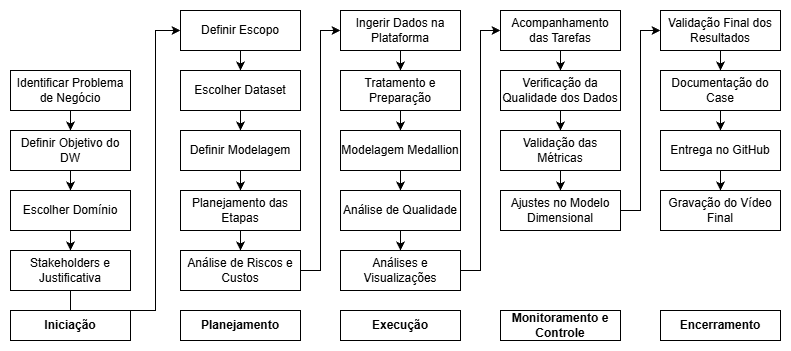

The diagram above was exported from draw.io. Its source (the exported page's mxGraphModel, read from the mxfile embedded in the PNG):
<mxGraphModel dx="1418" dy="756" grid="1" gridSize="10" guides="1" tooltips="1" connect="1" arrows="1" fold="1" page="1" pageScale="1" pageWidth="827" pageHeight="1169" math="0" shadow="0">
  <root>
    <mxCell id="0" />
    <mxCell id="1" parent="0" />
    <mxCell id="daHFJYdhNg69gxdHiY3z-1" parent="1" style="rounded=0;whiteSpace=wrap;html=1;" value="&lt;b&gt;Iniciação&lt;/b&gt;" vertex="1">
      <mxGeometry height="30" width="120" x="70" y="390" as="geometry" />
    </mxCell>
    <mxCell id="daHFJYdhNg69gxdHiY3z-2" parent="1" style="rounded=0;whiteSpace=wrap;html=1;" value="&lt;b&gt;Planejamento&lt;/b&gt;" vertex="1">
      <mxGeometry height="30" width="120" x="240" y="390" as="geometry" />
    </mxCell>
    <mxCell id="daHFJYdhNg69gxdHiY3z-3" parent="1" style="rounded=0;whiteSpace=wrap;html=1;" value="&lt;b&gt;Execução&lt;/b&gt;" vertex="1">
      <mxGeometry height="30" width="120" x="400" y="390" as="geometry" />
    </mxCell>
    <mxCell id="daHFJYdhNg69gxdHiY3z-4" parent="1" style="rounded=0;whiteSpace=wrap;html=1;" value="&lt;b&gt;Monitoramento e Controle&lt;/b&gt;" vertex="1">
      <mxGeometry height="30" width="120" x="560" y="390" as="geometry" />
    </mxCell>
    <mxCell id="daHFJYdhNg69gxdHiY3z-5" parent="1" style="rounded=0;whiteSpace=wrap;html=1;" value="&lt;b&gt;Encerramento&lt;/b&gt;" vertex="1">
      <mxGeometry height="30" width="120" x="720" y="390" as="geometry" />
    </mxCell>
    <mxCell id="daHFJYdhNg69gxdHiY3z-30" edge="1" parent="1" source="daHFJYdhNg69gxdHiY3z-6" style="edgeStyle=orthogonalEdgeStyle;rounded=0;orthogonalLoop=1;jettySize=auto;html=1;exitX=0.5;exitY=1;exitDx=0;exitDy=0;entryX=0.5;entryY=0;entryDx=0;entryDy=0;" target="daHFJYdhNg69gxdHiY3z-7">
      <mxGeometry relative="1" as="geometry" />
    </mxCell>
    <mxCell id="daHFJYdhNg69gxdHiY3z-6" parent="1" style="rounded=0;whiteSpace=wrap;html=1;" value="Identificar Problema de Negócio" vertex="1">
      <mxGeometry height="40" width="120" x="70" y="150" as="geometry" />
    </mxCell>
    <mxCell id="daHFJYdhNg69gxdHiY3z-31" edge="1" parent="1" source="daHFJYdhNg69gxdHiY3z-7" style="edgeStyle=orthogonalEdgeStyle;rounded=0;orthogonalLoop=1;jettySize=auto;html=1;exitX=0.5;exitY=1;exitDx=0;exitDy=0;entryX=0.5;entryY=0;entryDx=0;entryDy=0;" target="daHFJYdhNg69gxdHiY3z-8">
      <mxGeometry relative="1" as="geometry" />
    </mxCell>
    <mxCell id="daHFJYdhNg69gxdHiY3z-7" parent="1" style="rounded=0;whiteSpace=wrap;html=1;" value="Definir Objetivo do DW" vertex="1">
      <mxGeometry height="40" width="120" x="70" y="210" as="geometry" />
    </mxCell>
    <mxCell id="daHFJYdhNg69gxdHiY3z-32" edge="1" parent="1" source="daHFJYdhNg69gxdHiY3z-8" style="edgeStyle=orthogonalEdgeStyle;rounded=0;orthogonalLoop=1;jettySize=auto;html=1;exitX=0.5;exitY=1;exitDx=0;exitDy=0;entryX=0.5;entryY=0;entryDx=0;entryDy=0;" target="daHFJYdhNg69gxdHiY3z-9">
      <mxGeometry relative="1" as="geometry" />
    </mxCell>
    <mxCell id="daHFJYdhNg69gxdHiY3z-8" parent="1" style="rounded=0;whiteSpace=wrap;html=1;" value="Escolher Domínio" vertex="1">
      <mxGeometry height="40" width="120" x="70" y="270" as="geometry" />
    </mxCell>
    <mxCell id="daHFJYdhNg69gxdHiY3z-33" edge="1" parent="1" source="daHFJYdhNg69gxdHiY3z-9" style="edgeStyle=orthogonalEdgeStyle;rounded=0;orthogonalLoop=1;jettySize=auto;html=1;exitX=0.5;exitY=1;exitDx=0;exitDy=0;entryX=0;entryY=0.5;entryDx=0;entryDy=0;" target="daHFJYdhNg69gxdHiY3z-10">
      <mxGeometry relative="1" as="geometry" />
    </mxCell>
    <mxCell id="daHFJYdhNg69gxdHiY3z-9" parent="1" style="rounded=0;whiteSpace=wrap;html=1;" value="Stakeholders e Justificativa" vertex="1">
      <mxGeometry height="40" width="120" x="70" y="330" as="geometry" />
    </mxCell>
    <mxCell id="daHFJYdhNg69gxdHiY3z-34" edge="1" parent="1" source="daHFJYdhNg69gxdHiY3z-10" style="edgeStyle=orthogonalEdgeStyle;rounded=0;orthogonalLoop=1;jettySize=auto;html=1;exitX=0.5;exitY=1;exitDx=0;exitDy=0;entryX=0.5;entryY=0;entryDx=0;entryDy=0;" target="daHFJYdhNg69gxdHiY3z-11">
      <mxGeometry relative="1" as="geometry" />
    </mxCell>
    <mxCell id="daHFJYdhNg69gxdHiY3z-10" parent="1" style="rounded=0;whiteSpace=wrap;html=1;" value="Definir Escopo" vertex="1">
      <mxGeometry height="40" width="120" x="240" y="90" as="geometry" />
    </mxCell>
    <mxCell id="daHFJYdhNg69gxdHiY3z-35" edge="1" parent="1" source="daHFJYdhNg69gxdHiY3z-11" style="edgeStyle=orthogonalEdgeStyle;rounded=0;orthogonalLoop=1;jettySize=auto;html=1;exitX=0.5;exitY=1;exitDx=0;exitDy=0;entryX=0.5;entryY=0;entryDx=0;entryDy=0;" target="daHFJYdhNg69gxdHiY3z-12">
      <mxGeometry relative="1" as="geometry" />
    </mxCell>
    <mxCell id="daHFJYdhNg69gxdHiY3z-11" parent="1" style="rounded=0;whiteSpace=wrap;html=1;" value="Escolher Dataset" vertex="1">
      <mxGeometry height="40" width="120" x="240" y="150" as="geometry" />
    </mxCell>
    <mxCell id="daHFJYdhNg69gxdHiY3z-36" edge="1" parent="1" source="daHFJYdhNg69gxdHiY3z-12" style="edgeStyle=orthogonalEdgeStyle;rounded=0;orthogonalLoop=1;jettySize=auto;html=1;exitX=0.5;exitY=1;exitDx=0;exitDy=0;entryX=0.5;entryY=0;entryDx=0;entryDy=0;" target="daHFJYdhNg69gxdHiY3z-13">
      <mxGeometry relative="1" as="geometry" />
    </mxCell>
    <mxCell id="daHFJYdhNg69gxdHiY3z-12" parent="1" style="rounded=0;whiteSpace=wrap;html=1;" value="Definir Modelagem" vertex="1">
      <mxGeometry height="40" width="120" x="240" y="210" as="geometry" />
    </mxCell>
    <mxCell id="daHFJYdhNg69gxdHiY3z-37" edge="1" parent="1" source="daHFJYdhNg69gxdHiY3z-13" style="edgeStyle=orthogonalEdgeStyle;rounded=0;orthogonalLoop=1;jettySize=auto;html=1;exitX=0.5;exitY=1;exitDx=0;exitDy=0;entryX=0.5;entryY=0;entryDx=0;entryDy=0;" target="daHFJYdhNg69gxdHiY3z-14">
      <mxGeometry relative="1" as="geometry" />
    </mxCell>
    <mxCell id="daHFJYdhNg69gxdHiY3z-13" parent="1" style="rounded=0;whiteSpace=wrap;html=1;" value="Planejamento das Etapas" vertex="1">
      <mxGeometry height="40" width="120" x="240" y="270" as="geometry" />
    </mxCell>
    <mxCell id="daHFJYdhNg69gxdHiY3z-38" edge="1" parent="1" source="daHFJYdhNg69gxdHiY3z-14" style="edgeStyle=orthogonalEdgeStyle;rounded=0;orthogonalLoop=1;jettySize=auto;html=1;exitX=1;exitY=0.5;exitDx=0;exitDy=0;entryX=0;entryY=0.5;entryDx=0;entryDy=0;" target="daHFJYdhNg69gxdHiY3z-16">
      <mxGeometry relative="1" as="geometry" />
    </mxCell>
    <mxCell id="daHFJYdhNg69gxdHiY3z-14" parent="1" style="rounded=0;whiteSpace=wrap;html=1;" value="Análise de Riscos e Custos" vertex="1">
      <mxGeometry height="40" width="120" x="240" y="330" as="geometry" />
    </mxCell>
    <mxCell id="daHFJYdhNg69gxdHiY3z-39" edge="1" parent="1" source="daHFJYdhNg69gxdHiY3z-16" style="edgeStyle=orthogonalEdgeStyle;rounded=0;orthogonalLoop=1;jettySize=auto;html=1;exitX=0.5;exitY=1;exitDx=0;exitDy=0;entryX=0.5;entryY=0;entryDx=0;entryDy=0;" target="daHFJYdhNg69gxdHiY3z-17">
      <mxGeometry relative="1" as="geometry" />
    </mxCell>
    <mxCell id="daHFJYdhNg69gxdHiY3z-16" parent="1" style="rounded=0;whiteSpace=wrap;html=1;" value="Ingerir Dados na Plataforma" vertex="1">
      <mxGeometry height="40" width="120" x="400" y="90" as="geometry" />
    </mxCell>
    <mxCell id="daHFJYdhNg69gxdHiY3z-40" edge="1" parent="1" source="daHFJYdhNg69gxdHiY3z-17" style="edgeStyle=orthogonalEdgeStyle;rounded=0;orthogonalLoop=1;jettySize=auto;html=1;exitX=0.5;exitY=1;exitDx=0;exitDy=0;entryX=0.5;entryY=0;entryDx=0;entryDy=0;" target="daHFJYdhNg69gxdHiY3z-18">
      <mxGeometry relative="1" as="geometry" />
    </mxCell>
    <mxCell id="daHFJYdhNg69gxdHiY3z-17" parent="1" style="rounded=0;whiteSpace=wrap;html=1;" value="Tratamento e Preparação" vertex="1">
      <mxGeometry height="40" width="120" x="400" y="150" as="geometry" />
    </mxCell>
    <mxCell id="daHFJYdhNg69gxdHiY3z-41" edge="1" parent="1" source="daHFJYdhNg69gxdHiY3z-18" style="edgeStyle=orthogonalEdgeStyle;rounded=0;orthogonalLoop=1;jettySize=auto;html=1;exitX=0.5;exitY=1;exitDx=0;exitDy=0;entryX=0.5;entryY=0;entryDx=0;entryDy=0;" target="daHFJYdhNg69gxdHiY3z-19">
      <mxGeometry relative="1" as="geometry" />
    </mxCell>
    <mxCell id="daHFJYdhNg69gxdHiY3z-18" parent="1" style="rounded=0;whiteSpace=wrap;html=1;" value="Modelagem Medallion" vertex="1">
      <mxGeometry height="40" width="120" x="400" y="210" as="geometry" />
    </mxCell>
    <mxCell id="daHFJYdhNg69gxdHiY3z-42" edge="1" parent="1" source="daHFJYdhNg69gxdHiY3z-19" style="edgeStyle=orthogonalEdgeStyle;rounded=0;orthogonalLoop=1;jettySize=auto;html=1;exitX=0.5;exitY=1;exitDx=0;exitDy=0;entryX=0.5;entryY=0;entryDx=0;entryDy=0;" target="daHFJYdhNg69gxdHiY3z-21">
      <mxGeometry relative="1" as="geometry" />
    </mxCell>
    <mxCell id="daHFJYdhNg69gxdHiY3z-19" parent="1" style="rounded=0;whiteSpace=wrap;html=1;" value="Análise de Qualidade" vertex="1">
      <mxGeometry height="40" width="120" x="400" y="270" as="geometry" />
    </mxCell>
    <mxCell id="daHFJYdhNg69gxdHiY3z-43" edge="1" parent="1" source="daHFJYdhNg69gxdHiY3z-21" style="edgeStyle=orthogonalEdgeStyle;rounded=0;orthogonalLoop=1;jettySize=auto;html=1;exitX=1;exitY=0.5;exitDx=0;exitDy=0;entryX=0;entryY=0.5;entryDx=0;entryDy=0;" target="daHFJYdhNg69gxdHiY3z-22">
      <mxGeometry relative="1" as="geometry" />
    </mxCell>
    <mxCell id="daHFJYdhNg69gxdHiY3z-21" parent="1" style="rounded=0;whiteSpace=wrap;html=1;" value="Análises e Visualizações" vertex="1">
      <mxGeometry height="40" width="120" x="400" y="330" as="geometry" />
    </mxCell>
    <mxCell id="daHFJYdhNg69gxdHiY3z-44" edge="1" parent="1" source="daHFJYdhNg69gxdHiY3z-22" style="edgeStyle=orthogonalEdgeStyle;rounded=0;orthogonalLoop=1;jettySize=auto;html=1;exitX=0.5;exitY=1;exitDx=0;exitDy=0;" target="daHFJYdhNg69gxdHiY3z-23">
      <mxGeometry relative="1" as="geometry" />
    </mxCell>
    <mxCell id="daHFJYdhNg69gxdHiY3z-22" parent="1" style="rounded=0;whiteSpace=wrap;html=1;" value="Acompanhamento das Tarefas" vertex="1">
      <mxGeometry height="40" width="120" x="560" y="90" as="geometry" />
    </mxCell>
    <mxCell id="daHFJYdhNg69gxdHiY3z-45" edge="1" parent="1" source="daHFJYdhNg69gxdHiY3z-23" style="edgeStyle=orthogonalEdgeStyle;rounded=0;orthogonalLoop=1;jettySize=auto;html=1;exitX=0.5;exitY=1;exitDx=0;exitDy=0;" target="daHFJYdhNg69gxdHiY3z-24">
      <mxGeometry relative="1" as="geometry" />
    </mxCell>
    <mxCell id="daHFJYdhNg69gxdHiY3z-23" parent="1" style="rounded=0;whiteSpace=wrap;html=1;" value="Verificação da Qualidade dos Dados" vertex="1">
      <mxGeometry height="40" width="120" x="560" y="150" as="geometry" />
    </mxCell>
    <mxCell id="daHFJYdhNg69gxdHiY3z-46" edge="1" parent="1" source="daHFJYdhNg69gxdHiY3z-24" style="edgeStyle=orthogonalEdgeStyle;rounded=0;orthogonalLoop=1;jettySize=auto;html=1;exitX=0.5;exitY=1;exitDx=0;exitDy=0;entryX=0.5;entryY=0;entryDx=0;entryDy=0;" target="daHFJYdhNg69gxdHiY3z-25">
      <mxGeometry relative="1" as="geometry" />
    </mxCell>
    <mxCell id="daHFJYdhNg69gxdHiY3z-24" parent="1" style="rounded=0;whiteSpace=wrap;html=1;" value="Validação das Métricas" vertex="1">
      <mxGeometry height="40" width="120" x="560" y="210" as="geometry" />
    </mxCell>
    <mxCell id="daHFJYdhNg69gxdHiY3z-47" edge="1" parent="1" source="daHFJYdhNg69gxdHiY3z-25" style="edgeStyle=orthogonalEdgeStyle;rounded=0;orthogonalLoop=1;jettySize=auto;html=1;exitX=1;exitY=0.5;exitDx=0;exitDy=0;entryX=0;entryY=0.5;entryDx=0;entryDy=0;" target="daHFJYdhNg69gxdHiY3z-26">
      <mxGeometry relative="1" as="geometry" />
    </mxCell>
    <mxCell id="daHFJYdhNg69gxdHiY3z-25" parent="1" style="rounded=0;whiteSpace=wrap;html=1;" value="Ajustes no Modelo Dimensional" vertex="1">
      <mxGeometry height="40" width="120" x="560" y="270" as="geometry" />
    </mxCell>
    <mxCell id="daHFJYdhNg69gxdHiY3z-48" edge="1" parent="1" source="daHFJYdhNg69gxdHiY3z-26" style="edgeStyle=orthogonalEdgeStyle;rounded=0;orthogonalLoop=1;jettySize=auto;html=1;exitX=0.5;exitY=1;exitDx=0;exitDy=0;entryX=0.5;entryY=0;entryDx=0;entryDy=0;" target="daHFJYdhNg69gxdHiY3z-27">
      <mxGeometry relative="1" as="geometry" />
    </mxCell>
    <mxCell id="daHFJYdhNg69gxdHiY3z-26" parent="1" style="rounded=0;whiteSpace=wrap;html=1;" value="Validação Final dos Resultados" vertex="1">
      <mxGeometry height="40" width="120" x="720" y="90" as="geometry" />
    </mxCell>
    <mxCell id="daHFJYdhNg69gxdHiY3z-49" edge="1" parent="1" source="daHFJYdhNg69gxdHiY3z-27" style="edgeStyle=orthogonalEdgeStyle;rounded=0;orthogonalLoop=1;jettySize=auto;html=1;exitX=0.5;exitY=1;exitDx=0;exitDy=0;entryX=0.5;entryY=0;entryDx=0;entryDy=0;" target="daHFJYdhNg69gxdHiY3z-28">
      <mxGeometry relative="1" as="geometry" />
    </mxCell>
    <mxCell id="daHFJYdhNg69gxdHiY3z-27" parent="1" style="rounded=0;whiteSpace=wrap;html=1;" value="Documentação do Case" vertex="1">
      <mxGeometry height="40" width="120" x="720" y="150" as="geometry" />
    </mxCell>
    <mxCell id="daHFJYdhNg69gxdHiY3z-50" edge="1" parent="1" source="daHFJYdhNg69gxdHiY3z-28" style="edgeStyle=orthogonalEdgeStyle;rounded=0;orthogonalLoop=1;jettySize=auto;html=1;exitX=0.5;exitY=1;exitDx=0;exitDy=0;entryX=0.5;entryY=0;entryDx=0;entryDy=0;" target="daHFJYdhNg69gxdHiY3z-29">
      <mxGeometry relative="1" as="geometry" />
    </mxCell>
    <mxCell id="daHFJYdhNg69gxdHiY3z-28" parent="1" style="rounded=0;whiteSpace=wrap;html=1;" value="Entrega no GitHub" vertex="1">
      <mxGeometry height="40" width="120" x="720" y="210" as="geometry" />
    </mxCell>
    <mxCell id="daHFJYdhNg69gxdHiY3z-29" parent="1" style="rounded=0;whiteSpace=wrap;html=1;" value="Gravação do Vídeo Final" vertex="1">
      <mxGeometry height="40" width="120" x="720" y="270" as="geometry" />
    </mxCell>
  </root>
</mxGraphModel>